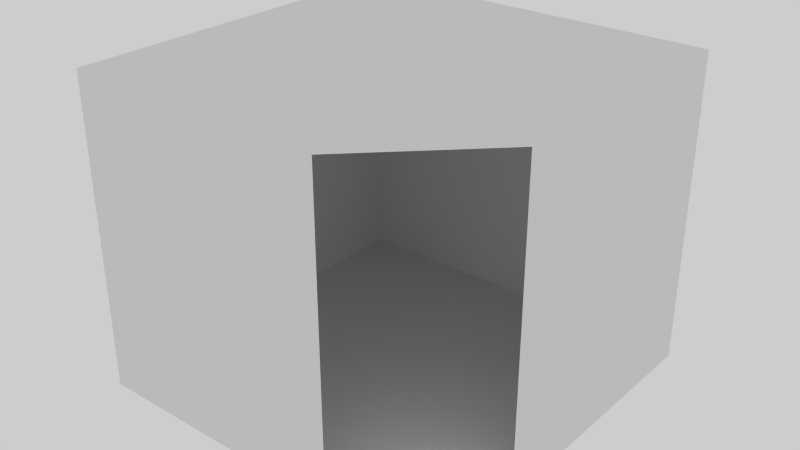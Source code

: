 # Source: Diagonal_Corner_Carcass.blend  (saved by Blender 2.76.0; exported with 4.5.12 LTS)
import bpy
from mathutils import Matrix  # noqa: F401  (used for matrix-valued properties, if any)

bpy.ops.wm.read_factory_settings(use_empty=True)
scene = bpy.context.scene
scene.name = 'Scene'

# ---- collections
col_collection_1 = bpy.data.collections.new('Collection 1'); scene.collection.children.link(col_collection_1)

# ---- world
world_world = bpy.data.worlds.new('World'); scene.world = world_world
world_world.use_nodes = True; world_world.node_tree.nodes.clear()
_N = world_world.node_tree.nodes; _L = world_world.node_tree.links
n0 = _N.new('ShaderNodeOutputWorld'); n0.name = 'World Output'; n0.location = (300, 300)
n1 = _N.new('ShaderNodeBackground'); n1.name = 'Background'; n1.location = (10, 300)
n1.inputs[0].default_value = (0.05088, 0.05088, 0.05088, 1.0)
n1.inputs[1].default_value = 12.0
_L.new(n1.outputs[0], n0.inputs[0])
n0.is_active_output = True
world_world.color = (0.05088, 0.05088, 0.05088)
world_world.use_sun_shadow = False
world_world.sun_shadow_jitter_overblur = 0.0
world_world.cycles.sampling_method = 'MANUAL'
world_world.cycles.sample_map_resolution = 256

# ---- meshes
me_base_point = bpy.data.meshes.new('Base Point')
me_base_point.from_pydata([(0.0, 0.0, 0.0)], [], [])
me_base_point.use_remesh_preserve_volume = False
me_base_point.use_remesh_preserve_attributes = False
me_base_point.use_mirror_vertex_groups = False
me_base_point.update()
me_carcass = bpy.data.meshes.new('Carcass')
me_carcass.from_pydata([(0.0, 0.0, 0.0), (0.0, -0.9144, 0.0), (0.6096, -0.9144, 0.0), (0.8953, 0.0, 0.0), (0.0, 0.0, 0.762), (0.0, -0.9144, 0.762), (0.6096, -0.9144, 0.762), (0.8953, 0.0, 0.762), (0.0, -0.8953, 0.0), (0.6285, -0.8953, 0.0), (0.0, -0.8953, 0.762), (0.6285, -0.8953, 0.762), (0.8953, -0.01905, 0.0), (0.0, -0.01905, 0.762), (0.0, -0.01905, 0.0), (0.8953, -0.01905, 0.762), (0.0, 0.0, 0.7429), (0.0, -0.9144, 0.7429), (0.6096, -0.9144, 0.7429), (0.8953, 0.0, 0.7429), (0.6285, -0.8953, 0.7429), (0.0, -0.8953, 0.7429), (0.0, -0.01905, 0.7429), (0.8953, -0.01905, 0.7429), (0.0, -0.9144, 0.01905), (0.6096, -0.9144, 0.01905), (0.8953, 0.0, 0.01905), (0.0, 0.0, 0.01905), (0.6285, -0.8953, 0.01905), (0.0, -0.8953, 0.01905), (0.0, -0.01905, 0.01905), (0.8953, -0.01905, 0.01905), (0.01905, -0.8953, 0.01905), (0.01905, -0.8953, 0.7429), (0.01905, -0.01905, 0.01905), (0.01905, -0.01905, 0.7429), (0.0, -0.6289, 0.0), (0.8953, -0.6289, 0.762), (0.8953, -0.6289, 0.0), (0.0, -0.6289, 0.762), (0.8953, -0.6289, 0.7429), (0.0, -0.6289, 0.7429), (0.0, -0.6289, 0.01905), (0.8953, -0.6289, 0.01905), (0.01905, -0.6289, 0.7429), (0.01905, -0.6289, 0.01905), (0.9144, -0.01905, 0.0), (0.9144, 0.0, 0.0), (0.9144, 0.0, 0.01905), (0.9144, -0.6096, 0.0), (0.9144, 0.0, 0.762), (0.9144, -0.01905, 0.762), (0.9144, -0.01905, 0.7429), (0.9144, 0.0, 0.7429), (0.9144, -0.01905, 0.01905), (0.9144, -0.6096, 0.762), (0.9144, -0.6096, 0.7429), (0.9144, -0.6096, 0.01905)], [], [(8, 9, 2, 1), (10, 5, 6, 11), (21, 17, 5, 10), (17, 18, 6, 5), (54, 52, 56, 57), (27, 26, 3, 0), (18, 20, 11, 6), (41, 21, 10, 39), (39, 10, 11, 37), (36, 38, 9, 8), (0, 3, 12, 14), (4, 13, 15, 7), (16, 22, 13, 4), (12, 3, 47, 46), (40, 20, 33, 44), (27, 30, 22, 16), (42, 29, 21, 41), (25, 28, 20, 18), (4, 7, 19, 16), (38, 12, 46, 49), (24, 25, 18, 17), (29, 24, 17, 21), (8, 1, 24, 29), (1, 2, 25, 24), (7, 15, 51, 50), (2, 9, 28, 25), (36, 8, 29, 42), (0, 14, 30, 27), (37, 40, 56, 55), (16, 19, 26, 27), (45, 34, 35, 44), (43, 31, 34, 45), (20, 28, 32, 33), (31, 23, 35, 34), (28, 43, 45, 32), (32, 45, 44, 33), (9, 38, 43, 28), (14, 36, 42, 30), (30, 42, 41, 22), (23, 40, 44, 35), (20, 40, 37, 11), (14, 12, 38, 36), (13, 39, 37, 15), (22, 41, 39, 13), (52, 53, 50, 51), (56, 52, 51, 55), (54, 48, 53, 52), (46, 47, 48, 54), (49, 46, 54, 57), (19, 7, 50, 53), (31, 43, 40, 23), (3, 26, 48, 47), (56, 40, 43, 57), (15, 37, 55, 51), (43, 38, 49, 57), (26, 19, 53, 48)])
me_carcass.polygons.foreach_set('material_index', [0, 0, 0, 1, 2, 0, 3, 0, 0, 0, 0, 0, 0, 0, 0, 0, 0, 3, 0, 0, 1, 0, 0, 1, 0, 3, 0, 0, 3, 0, 0, 0, 0, 0, 0, 0, 3, 0, 0, 0, 3, 0, 0, 0, 2, 2, 2, 2, 2, 0, 0, 0, 3, 0, 3, 0])
_uv = me_carcass.uv_layers.new(name='UVMap')
_uv.uv.foreach_set('vector', [0.5714, 0.007143, 0.375, 0.007143, 0.381, 0.0, 0.5714, 0.0, 0.005953, 0.3429, 1.862e-08, 0.3429, 0.0, 0.1143, 0.005953, 0.1072, 0.5774, 0.3357, 0.5774, 0.3429, 0.5714, 0.3429, 0.5714, 0.3357, 0.9346, 0.6929, 0.7442, 0.6929, 0.7442, 0.6857, 0.9346, 0.6857, 0.5536, 0.9643, 0.5536, 0.6929, 0.7381, 0.6929, 0.7381, 0.9643, 0.7798, 0.6857, 0.7798, 0.35, 0.7857, 0.35, 0.7857, 0.6857, 0.4583, 0.6786, 0.4524, 0.6786, 0.4524, 0.6714, 0.4583, 0.6714, 0.5774, 0.2358, 0.5774, 0.3357, 0.5714, 0.3357, 0.5714, 0.2358, 0.0892, 0.3429, 0.005953, 0.3429, 0.005953, 0.1072, 0.0892, 0.007143, 0.5714, 0.107, 0.2917, 0.107, 0.375, 0.007143, 0.5714, 0.007143, 0.5714, 0.3429, 0.2917, 0.3429, 0.2917, 0.3357, 0.5714, 0.3357, 0.2857, 0.3429, 0.2798, 0.3429, 0.2798, 0.007143, 0.2857, 0.007143, 0.5774, 2.435e-08, 0.5774, 0.007143, 0.5714, 0.007143, 0.5714, 2.498e-08, 0.2917, 0.3357, 0.2917, 0.3429, 0.2857, 0.3429, 0.2857, 0.3357, 0.4644, 0.3429, 0.5476, 0.4429, 0.5476, 0.6714, 0.4644, 0.6714, 0.8036, 6.244e-10, 0.8036, 0.007143, 0.5774, 0.007143, 0.5774, 2.435e-08, 0.8036, 0.2358, 0.8036, 0.3357, 0.5774, 0.3357, 0.5774, 0.2358, 0.4583, 0.95, 0.4524, 0.95, 0.4524, 0.6786, 0.4583, 0.6786, 0.5476, 0.6857, 0.5476, 0.35, 0.5536, 0.35, 0.5536, 0.6857, 0.2917, 0.107, 0.2917, 0.3357, 0.2857, 0.3357, 0.2857, 0.1143, 0.9346, 0.9643, 0.7442, 0.9643, 0.7442, 0.6929, 0.9346, 0.6929, 0.8036, 0.3357, 0.8036, 0.3429, 0.5774, 0.3429, 0.5774, 0.3357, 0.8095, 0.3357, 0.8095, 0.3429, 0.8036, 0.3429, 0.8036, 0.3357, 0.9346, 0.9714, 0.7442, 0.9714, 0.7442, 0.9643, 0.9346, 0.9643, 0.2857, 0.007143, 0.2798, 0.007143, 0.2798, 0.0, 0.2857, 0.0, 0.4583, 0.9571, 0.4524, 0.9571, 0.4524, 0.95, 0.4583, 0.95, 0.8095, 0.2358, 0.8095, 0.3357, 0.8036, 0.3357, 0.8036, 0.2358, 0.8095, 0.0, 0.8095, 0.007143, 0.8036, 0.007143, 0.8036, 6.244e-10, 0.7442, 0.6857, 0.7442, 0.6929, 0.7381, 0.6929, 0.7381, 0.6857, 0.5536, 0.6857, 0.5536, 0.35, 0.7798, 0.35, 0.7798, 0.6857, 0.4524, 0.7713, 0.4524, 1.0, 0.2262, 1.0, 0.2262, 0.7713, 0.08325, 0.3429, 0.2738, 0.3429, 0.2738, 0.6714, 0.08325, 0.6714, 1.0, 0.0, 1.0, 0.2714, 0.8095, 0.2714, 0.8095, 4.47e-08, 0.0, 0.6714, 0.2262, 0.6714, 0.2262, 1.0, 4.423e-08, 1.0, 0.0, 0.4429, 0.08325, 0.3429, 0.08325, 0.6714, 1.862e-08, 0.6714, 0.4524, 0.6714, 0.4524, 0.7713, 0.2262, 0.7713, 0.2262, 0.6714, 0.4583, 0.7715, 0.4583, 0.6714, 0.4643, 0.6714, 0.4643, 0.7715, 0.8095, 0.007143, 0.8095, 0.2358, 0.8036, 0.2358, 0.8036, 0.007143, 0.8036, 0.007143, 0.8036, 0.2358, 0.5774, 0.2358, 0.5774, 0.007143, 0.2738, 0.3429, 0.4644, 0.3429, 0.4644, 0.6714, 0.2738, 0.6714, 0.4643, 0.7715, 0.4643, 0.6714, 0.4703, 0.6714, 0.4703, 0.7715, 0.5714, 0.3357, 0.2917, 0.3357, 0.2917, 0.107, 0.5714, 0.107, 0.2798, 0.3429, 0.0892, 0.3429, 0.0892, 0.007143, 0.2798, 0.007143, 0.5774, 0.007143, 0.5774, 0.2358, 0.5714, 0.2358, 0.5714, 0.007143, 0.5536, 0.6929, 0.5476, 0.6929, 0.5476, 0.6857, 0.5536, 0.6857, 0.7381, 0.6929, 0.5536, 0.6929, 0.5536, 0.6857, 0.7381, 0.6857, 0.5536, 0.9643, 0.5476, 0.9643, 0.5476, 0.6929, 0.5536, 0.6929, 0.5536, 0.9714, 0.5476, 0.9714, 0.5476, 0.9643, 0.5536, 0.9643, 0.7381, 0.9714, 0.5536, 0.9714, 0.5536, 0.9643, 0.7381, 0.9643, 0.5536, 0.35, 0.5476, 0.35, 0.5476, 0.3429, 0.5536, 0.3429, 0.9763, 0.6143, 0.7857, 0.6143, 0.7857, 0.3429, 0.9763, 0.3429, 0.7857, 0.35, 0.7798, 0.35, 0.7798, 0.3429, 0.7857, 0.3429, 0.7381, 0.6929, 0.7442, 0.6929, 0.7442, 0.9643, 0.7381, 0.9643, 0.2798, 0.007143, 0.0892, 0.007143, 0.09524, 2.235e-08, 0.2798, 0.0, 0.7442, 0.9643, 0.7442, 0.9714, 0.7381, 0.9714, 0.7381, 0.9643, 0.7798, 0.35, 0.5536, 0.35, 0.5536, 0.3429, 0.7798, 0.3429])
me_carcass.materials.append(None)
me_carcass.materials.append(None)
me_carcass.materials.append(None)
me_carcass.materials.append(None)
me_carcass.use_remesh_preserve_volume = False
me_carcass.use_remesh_preserve_attributes = False
me_carcass.use_mirror_vertex_groups = False
me_carcass.update()
me_cage = bpy.data.meshes.new('CAGE')
me_cage.from_pydata([(0.0, 0.0, 0.0), (0.0, 0.6096, 0.0), (0.6096, 0.6096, 0.0), (0.6096, 0.0, 0.0), (0.0, 0.0, 0.6096), (0.0, 0.6096, 0.6096), (0.6096, 0.6096, 0.6096), (0.6096, 0.0, 0.6096)], [], [(0, 1, 2, 3), (4, 7, 6, 5), (0, 4, 5, 1), (1, 5, 6, 2), (2, 6, 7, 3), (4, 0, 3, 7)])
me_cage.use_remesh_preserve_volume = False
me_cage.use_remesh_preserve_attributes = False
me_cage.use_mirror_vertex_groups = False
me_cage.update()

# ---- objects
ob_bpassembly_diagonal_corner_carcass = bpy.data.objects.new('BPASSEMBLY.Diagonal Corner Carcass', me_base_point)
ob_empty_diagonal_corner_carcass_right_depth = bpy.data.objects.new('EMPTY.Diagonal Corner Carcass.Right Depth', None)
ob_empty_diagonal_corner_carcass_left_depth = bpy.data.objects.new('EMPTY.Diagonal Corner Carcass.Left Depth', None)
ob_vpdimz_diagonal_corner_carcass = bpy.data.objects.new('VPDIMZ.Diagonal Corner Carcass', None)
ob_vpdimy_diagonal_corner_carcass = bpy.data.objects.new('VPDIMY.Diagonal Corner Carcass', None)
ob_vpdimx_diagonal_corner_carcass = bpy.data.objects.new('VPDIMX.Diagonal Corner Carcass', None)
ob_mesh_diagonal_corner_carcass_carcass = bpy.data.objects.new('MESH.Diagonal Corner Carcass.Carcass', me_carcass)
ob_cage_diagonal_corner_carcass_cage = bpy.data.objects.new('CAGE.Diagonal Corner Carcass.CAGE', me_cage)

# ---- transforms, parenting, visibility, modifiers, constraints
ob_bpassembly_diagonal_corner_carcass.location = (0.0, 0.0, 0.0)
ob_bpassembly_diagonal_corner_carcass.lineart.crease_threshold = 0.0
ob_empty_diagonal_corner_carcass_right_depth.parent = ob_bpassembly_diagonal_corner_carcass
ob_empty_diagonal_corner_carcass_right_depth.location = (0.0, 0.0, 0.0)
ob_empty_diagonal_corner_carcass_right_depth.lock_location = (True, False, True)
ob_empty_diagonal_corner_carcass_right_depth.lock_rotation = (True, True, True)
ob_empty_diagonal_corner_carcass_right_depth.empty_display_size = 0.0254
ob_empty_diagonal_corner_carcass_right_depth.empty_image_offset = (0.0, 0.0)
ob_empty_diagonal_corner_carcass_right_depth.lineart.crease_threshold = 0.0
ob_empty_diagonal_corner_carcass_left_depth.parent = ob_bpassembly_diagonal_corner_carcass
ob_empty_diagonal_corner_carcass_left_depth.location = (0.0, 0.0, 0.0)
ob_empty_diagonal_corner_carcass_left_depth.lock_location = (False, True, True)
ob_empty_diagonal_corner_carcass_left_depth.lock_rotation = (True, True, True)
ob_empty_diagonal_corner_carcass_left_depth.empty_display_size = 0.0254
ob_empty_diagonal_corner_carcass_left_depth.empty_image_offset = (0.0, 0.0)
ob_empty_diagonal_corner_carcass_left_depth.lineart.crease_threshold = 0.0
ob_vpdimz_diagonal_corner_carcass.parent = ob_bpassembly_diagonal_corner_carcass
ob_vpdimz_diagonal_corner_carcass.location = (0.0, 0.0, 0.762)
ob_vpdimz_diagonal_corner_carcass.lock_location = (True, True, False)
ob_vpdimz_diagonal_corner_carcass.empty_display_size = 0.3048
ob_vpdimz_diagonal_corner_carcass.empty_image_offset = (0.0, 0.0)
ob_vpdimz_diagonal_corner_carcass.lineart.crease_threshold = 0.0
ob_vpdimy_diagonal_corner_carcass.parent = ob_bpassembly_diagonal_corner_carcass
ob_vpdimy_diagonal_corner_carcass.location = (0.0, -0.9144, 0.0)
ob_vpdimy_diagonal_corner_carcass.lock_location = (True, False, True)
ob_vpdimy_diagonal_corner_carcass.empty_display_size = 0.3048
ob_vpdimy_diagonal_corner_carcass.empty_image_offset = (0.0, 0.0)
ob_vpdimy_diagonal_corner_carcass.lineart.crease_threshold = 0.0
ob_vpdimx_diagonal_corner_carcass.parent = ob_bpassembly_diagonal_corner_carcass
ob_vpdimx_diagonal_corner_carcass.location = (0.9144, 0.0, 0.0)
ob_vpdimx_diagonal_corner_carcass.lock_location = (False, True, True)
ob_vpdimx_diagonal_corner_carcass.empty_display_size = 0.3048
ob_vpdimx_diagonal_corner_carcass.empty_image_offset = (0.0, 0.0)
ob_vpdimx_diagonal_corner_carcass.lineart.crease_threshold = 0.0
ob_mesh_diagonal_corner_carcass_carcass.parent = ob_bpassembly_diagonal_corner_carcass
ob_mesh_diagonal_corner_carcass_carcass.location = (0.0, 0.0, 0.0)
ob_mesh_diagonal_corner_carcass_carcass.lock_location = (True, True, True)
ob_mesh_diagonal_corner_carcass_carcass.lineart.crease_threshold = 0.0
_vg = ob_mesh_diagonal_corner_carcass_carcass.vertex_groups.new(name='X Dimension')
_vg = ob_mesh_diagonal_corner_carcass_carcass.vertex_groups.new(name='Y Dimension')
_vg = ob_mesh_diagonal_corner_carcass_carcass.vertex_groups.new(name='Z Dimension')
_vg = ob_mesh_diagonal_corner_carcass_carcass.vertex_groups.new(name='Left Depth')
_vg = ob_mesh_diagonal_corner_carcass_carcass.vertex_groups.new(name='Right Depth')
_m = ob_mesh_diagonal_corner_carcass_carcass.modifiers.new('Hook-VPDIMX.Diagonal Corner Carcass', 'HOOK')
_m.center = (0.9144, 0.0, 0.0)
_m.matrix_inverse = ((1.0, 0.0, 0.0, -0.9144), (0.0, 1.0, 0.0, 0.0), (0.0, 0.0, 1.0, 0.0), (0.0, 0.0, 0.0, 1.0))
_m.object = ob_vpdimx_diagonal_corner_carcass
_m = ob_mesh_diagonal_corner_carcass_carcass.modifiers.new('Hook-VPDIMY.Diagonal Corner Carcass', 'HOOK')
_m.center = (0.0, -0.9144, 0.0)
_m.matrix_inverse = ((1.0, 0.0, 0.0, 0.0), (0.0, 1.0, 0.0, 0.9144), (0.0, 0.0, 1.0, 0.0), (0.0, 0.0, 0.0, 1.0))
_m.object = ob_vpdimy_diagonal_corner_carcass
_m = ob_mesh_diagonal_corner_carcass_carcass.modifiers.new('Hook-VPDIMZ.Diagonal Corner Carcass', 'HOOK')
_m.center = (0.0, 0.0, 0.762)
_m.matrix_inverse = ((1.0, 0.0, 0.0, 0.0), (0.0, 1.0, 0.0, 0.0), (0.0, 0.0, 1.0, -0.762), (0.0, 0.0, 0.0, 1.0))
_m.object = ob_vpdimz_diagonal_corner_carcass
_m = ob_mesh_diagonal_corner_carcass_carcass.modifiers.new('Hook-EMPTY.Diagonal Corner Carcass.Left Depth', 'HOOK')
_m.center = (0.6096, 0.0, 0.0)
_m.matrix_inverse = ((1.0, 0.0, 0.0, -0.6096), (0.0, 1.0, 0.0, 0.0), (0.0, 0.0, 1.0, 0.0), (0.0, 0.0, 0.0, 1.0))
_m.object = ob_empty_diagonal_corner_carcass_left_depth
_m = ob_mesh_diagonal_corner_carcass_carcass.modifiers.new('Hook-EMPTY.Diagonal Corner Carcass.Right Depth', 'HOOK')
_m.center = (0.0, -0.6096, 0.0)
_m.matrix_inverse = ((1.0, 0.0, 0.0, 0.0), (0.0, 1.0, 0.0, 0.6096), (0.0, 0.0, 1.0, 0.0), (0.0, 0.0, 0.0, 1.0))
_m.object = ob_empty_diagonal_corner_carcass_right_depth
ob_cage_diagonal_corner_carcass_cage.parent = ob_bpassembly_diagonal_corner_carcass
ob_cage_diagonal_corner_carcass_cage.location = (0.0, 0.0, 0.0)
ob_cage_diagonal_corner_carcass_cage.lock_location = (True, True, True)
ob_cage_diagonal_corner_carcass_cage.lock_rotation = (True, True, True)
ob_cage_diagonal_corner_carcass_cage.visible_camera = False
ob_cage_diagonal_corner_carcass_cage.visible_diffuse = False
ob_cage_diagonal_corner_carcass_cage.visible_glossy = False
ob_cage_diagonal_corner_carcass_cage.visible_transmission = False
ob_cage_diagonal_corner_carcass_cage.visible_shadow = False
ob_cage_diagonal_corner_carcass_cage.display_type = 'WIRE'
ob_cage_diagonal_corner_carcass_cage.lineart.crease_threshold = 0.0
_vg = ob_cage_diagonal_corner_carcass_cage.vertex_groups.new(name='X Dimension')
_vg = ob_cage_diagonal_corner_carcass_cage.vertex_groups.new(name='Y Dimension')
_vg = ob_cage_diagonal_corner_carcass_cage.vertex_groups.new(name='Z Dimension')
_vg = ob_cage_diagonal_corner_carcass_cage.vertex_groups.new(name='Left Depth')
_vg = ob_cage_diagonal_corner_carcass_cage.vertex_groups.new(name='Right Depth')
_m = ob_cage_diagonal_corner_carcass_cage.modifiers.new('Hook-VPDIMX.New Assembly', 'HOOK')
_m.center = (0.6096, 0.0, 0.0)
_m.matrix_inverse = ((1.0, 0.0, 0.0, -0.6096), (0.0, 1.0, 0.0, 0.0), (0.0, 0.0, 1.0, 0.0), (0.0, 0.0, 0.0, 1.0))
_m.object = ob_vpdimx_diagonal_corner_carcass
_m = ob_cage_diagonal_corner_carcass_cage.modifiers.new('Hook-VPDIMY.New Assembly', 'HOOK')
_m.center = (0.0, 0.6096, 0.0)
_m.matrix_inverse = ((1.0, 0.0, 0.0, 0.0), (0.0, 1.0, 0.0, -0.6096), (0.0, 0.0, 1.0, 0.0), (0.0, 0.0, 0.0, 1.0))
_m.object = ob_vpdimy_diagonal_corner_carcass
_m = ob_cage_diagonal_corner_carcass_cage.modifiers.new('Hook-VPDIMZ.New Assembly', 'HOOK')
_m.center = (0.0, 0.0, 0.6096)
_m.matrix_inverse = ((1.0, 0.0, 0.0, 0.0), (0.0, 1.0, 0.0, 0.0), (0.0, 0.0, 1.0, -0.6096), (0.0, 0.0, 0.0, 1.0))
_m.object = ob_vpdimz_diagonal_corner_carcass

# ---- collection membership
col_collection_1.objects.link(ob_bpassembly_diagonal_corner_carcass)
col_collection_1.objects.link(ob_empty_diagonal_corner_carcass_right_depth)
col_collection_1.objects.link(ob_empty_diagonal_corner_carcass_left_depth)
col_collection_1.objects.link(ob_vpdimz_diagonal_corner_carcass)
col_collection_1.objects.link(ob_vpdimy_diagonal_corner_carcass)
col_collection_1.objects.link(ob_vpdimx_diagonal_corner_carcass)
col_collection_1.objects.link(ob_mesh_diagonal_corner_carcass_carcass)
col_collection_1.objects.link(ob_cage_diagonal_corner_carcass_cage)

# ---- scene / render settings (as saved in the file)
scene.frame_start = 1; scene.frame_end = 250; scene.frame_set(1)
scene.render.engine = 'CYCLES'
scene.render.resolution_percentage = 50
scene.render.dither_intensity = 0.0
scene.cycles.use_denoising = False
scene.cycles.samples = 100
scene.cycles.sampling_pattern = 'TABULATED_SOBOL'
scene.cycles.light_sampling_threshold = 0.0
scene.cycles.use_adaptive_sampling = False
scene.cycles.use_light_tree = False
scene.cycles.caustics_reflective = False
scene.cycles.caustics_refractive = False
scene.cycles.blur_glossy = 0.0
scene.cycles.max_bounces = 6
scene.cycles.pixel_filter_type = 'GAUSSIAN'
scene.cycles.sample_clamp_direct = 1.0
scene.cycles.sample_clamp_indirect = 1.0
scene.view_settings.view_transform = 'Standard'
bpy.context.view_layer.update()

# ---- added for rendering (the .blend has no active camera): camera
cam_auto = bpy.data.cameras.new('AutoCamera')
cam_auto.lens = 50.0
cam_auto.sensor_width = 36.0
cam_auto.clip_end = 1000.0
ob_auto_camera = bpy.data.objects.new('AutoCamera', cam_auto)
scene.collection.objects.link(ob_auto_camera)
ob_auto_camera.location = (1.84593, -2.12368, 1.49198)
ob_auto_camera.rotation_euler = (1.09748, -7.21219e-08, 0.694738)
scene.camera = ob_auto_camera
bpy.context.view_layer.update()
